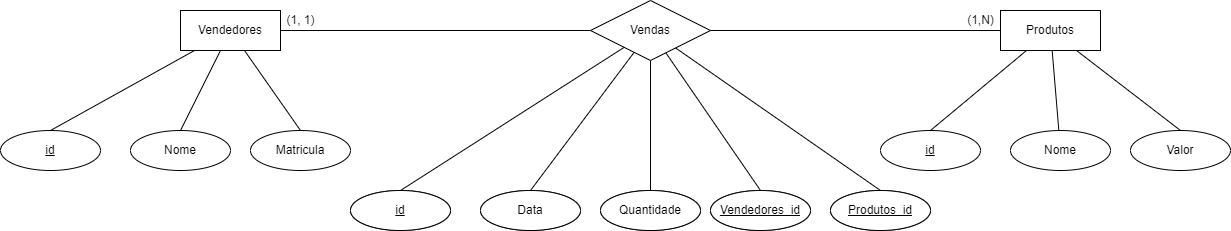

The diagram above was exported from draw.io. Its source (the exported page's mxGraphModel, read from the mxfile embedded in the PNG):
<mxGraphModel dx="2226" dy="774" grid="1" gridSize="10" guides="1" tooltips="1" connect="1" arrows="1" fold="1" page="1" pageScale="1" pageWidth="827" pageHeight="1169" math="0" shadow="0">
  <root>
    <mxCell id="0" />
    <mxCell id="1" parent="0" />
    <mxCell id="iPpqmmPpmO91d_6mEqbz-8" style="edgeStyle=none;rounded=0;orthogonalLoop=1;jettySize=auto;html=1;entryX=0;entryY=0.5;entryDx=0;entryDy=0;endArrow=none;endFill=0;" parent="1" source="iPpqmmPpmO91d_6mEqbz-4" target="iPpqmmPpmO91d_6mEqbz-7" edge="1">
      <mxGeometry relative="1" as="geometry" />
    </mxCell>
    <mxCell id="iPpqmmPpmO91d_6mEqbz-25" style="edgeStyle=none;rounded=0;orthogonalLoop=1;jettySize=auto;html=1;entryX=0.5;entryY=0;entryDx=0;entryDy=0;endArrow=none;endFill=0;" parent="1" source="iPpqmmPpmO91d_6mEqbz-4" target="iPpqmmPpmO91d_6mEqbz-10" edge="1">
      <mxGeometry relative="1" as="geometry" />
    </mxCell>
    <mxCell id="iPpqmmPpmO91d_6mEqbz-26" style="edgeStyle=none;rounded=0;orthogonalLoop=1;jettySize=auto;html=1;entryX=0.5;entryY=0;entryDx=0;entryDy=0;endArrow=none;endFill=0;" parent="1" source="iPpqmmPpmO91d_6mEqbz-4" target="iPpqmmPpmO91d_6mEqbz-12" edge="1">
      <mxGeometry relative="1" as="geometry" />
    </mxCell>
    <mxCell id="iPpqmmPpmO91d_6mEqbz-27" style="edgeStyle=none;rounded=0;orthogonalLoop=1;jettySize=auto;html=1;entryX=0.5;entryY=0;entryDx=0;entryDy=0;endArrow=none;endFill=0;" parent="1" source="iPpqmmPpmO91d_6mEqbz-4" target="iPpqmmPpmO91d_6mEqbz-11" edge="1">
      <mxGeometry relative="1" as="geometry" />
    </mxCell>
    <mxCell id="iPpqmmPpmO91d_6mEqbz-4" value="Vendedores" style="whiteSpace=wrap;html=1;align=center;" parent="1" vertex="1">
      <mxGeometry x="160" y="180" width="100" height="40" as="geometry" />
    </mxCell>
    <mxCell id="iPpqmmPpmO91d_6mEqbz-19" style="edgeStyle=none;rounded=0;orthogonalLoop=1;jettySize=auto;html=1;entryX=0.5;entryY=0;entryDx=0;entryDy=0;endArrow=none;endFill=0;" parent="1" source="iPpqmmPpmO91d_6mEqbz-5" target="iPpqmmPpmO91d_6mEqbz-16" edge="1">
      <mxGeometry relative="1" as="geometry" />
    </mxCell>
    <mxCell id="iPpqmmPpmO91d_6mEqbz-20" style="edgeStyle=none;rounded=0;orthogonalLoop=1;jettySize=auto;html=1;endArrow=none;endFill=0;" parent="1" source="iPpqmmPpmO91d_6mEqbz-5" target="iPpqmmPpmO91d_6mEqbz-18" edge="1">
      <mxGeometry relative="1" as="geometry" />
    </mxCell>
    <mxCell id="iPpqmmPpmO91d_6mEqbz-21" style="edgeStyle=none;rounded=0;orthogonalLoop=1;jettySize=auto;html=1;entryX=0.5;entryY=0;entryDx=0;entryDy=0;endArrow=none;endFill=0;" parent="1" source="iPpqmmPpmO91d_6mEqbz-5" target="iPpqmmPpmO91d_6mEqbz-17" edge="1">
      <mxGeometry relative="1" as="geometry" />
    </mxCell>
    <mxCell id="iPpqmmPpmO91d_6mEqbz-5" value="Produtos" style="whiteSpace=wrap;html=1;align=center;" parent="1" vertex="1">
      <mxGeometry x="980" y="180" width="100" height="40" as="geometry" />
    </mxCell>
    <mxCell id="iPpqmmPpmO91d_6mEqbz-9" style="edgeStyle=none;rounded=0;orthogonalLoop=1;jettySize=auto;html=1;endArrow=none;endFill=0;" parent="1" source="iPpqmmPpmO91d_6mEqbz-7" target="iPpqmmPpmO91d_6mEqbz-5" edge="1">
      <mxGeometry relative="1" as="geometry" />
    </mxCell>
    <mxCell id="iPpqmmPpmO91d_6mEqbz-22" style="edgeStyle=none;rounded=0;orthogonalLoop=1;jettySize=auto;html=1;entryX=0.5;entryY=0;entryDx=0;entryDy=0;endArrow=none;endFill=0;" parent="1" source="iPpqmmPpmO91d_6mEqbz-7" target="iPpqmmPpmO91d_6mEqbz-13" edge="1">
      <mxGeometry relative="1" as="geometry" />
    </mxCell>
    <mxCell id="iPpqmmPpmO91d_6mEqbz-23" style="edgeStyle=none;rounded=0;orthogonalLoop=1;jettySize=auto;html=1;entryX=0.5;entryY=0;entryDx=0;entryDy=0;endArrow=none;endFill=0;" parent="1" source="iPpqmmPpmO91d_6mEqbz-7" target="iPpqmmPpmO91d_6mEqbz-15" edge="1">
      <mxGeometry relative="1" as="geometry" />
    </mxCell>
    <mxCell id="iPpqmmPpmO91d_6mEqbz-24" style="edgeStyle=none;rounded=0;orthogonalLoop=1;jettySize=auto;html=1;entryX=0.5;entryY=0;entryDx=0;entryDy=0;endArrow=none;endFill=0;" parent="1" source="iPpqmmPpmO91d_6mEqbz-7" target="iPpqmmPpmO91d_6mEqbz-14" edge="1">
      <mxGeometry relative="1" as="geometry" />
    </mxCell>
    <mxCell id="iPpqmmPpmO91d_6mEqbz-35" style="edgeStyle=none;rounded=0;orthogonalLoop=1;jettySize=auto;html=1;entryX=0.5;entryY=0;entryDx=0;entryDy=0;endArrow=none;endFill=0;" parent="1" source="iPpqmmPpmO91d_6mEqbz-7" target="iPpqmmPpmO91d_6mEqbz-34" edge="1">
      <mxGeometry relative="1" as="geometry" />
    </mxCell>
    <mxCell id="iPpqmmPpmO91d_6mEqbz-36" style="edgeStyle=none;rounded=0;orthogonalLoop=1;jettySize=auto;html=1;entryX=0.5;entryY=0;entryDx=0;entryDy=0;endArrow=none;endFill=0;" parent="1" source="iPpqmmPpmO91d_6mEqbz-7" target="iPpqmmPpmO91d_6mEqbz-33" edge="1">
      <mxGeometry relative="1" as="geometry" />
    </mxCell>
    <mxCell id="iPpqmmPpmO91d_6mEqbz-7" value="Vendas" style="shape=rhombus;perimeter=rhombusPerimeter;whiteSpace=wrap;html=1;align=center;" parent="1" vertex="1">
      <mxGeometry x="570" y="170" width="120" height="60" as="geometry" />
    </mxCell>
    <mxCell id="iPpqmmPpmO91d_6mEqbz-10" value="&lt;u&gt;id&lt;/u&gt;" style="ellipse;whiteSpace=wrap;html=1;align=center;" parent="1" vertex="1">
      <mxGeometry x="-20" y="300" width="100" height="40" as="geometry" />
    </mxCell>
    <mxCell id="iPpqmmPpmO91d_6mEqbz-11" value="Matricula" style="ellipse;whiteSpace=wrap;html=1;align=center;" parent="1" vertex="1">
      <mxGeometry x="230" y="300" width="100" height="40" as="geometry" />
    </mxCell>
    <mxCell id="iPpqmmPpmO91d_6mEqbz-12" value="Nome" style="ellipse;whiteSpace=wrap;html=1;align=center;" parent="1" vertex="1">
      <mxGeometry x="110" y="300" width="100" height="40" as="geometry" />
    </mxCell>
    <mxCell id="iPpqmmPpmO91d_6mEqbz-13" value="&lt;u&gt;id&lt;/u&gt;" style="ellipse;whiteSpace=wrap;html=1;align=center;" parent="1" vertex="1">
      <mxGeometry x="330" y="360" width="100" height="40" as="geometry" />
    </mxCell>
    <mxCell id="iPpqmmPpmO91d_6mEqbz-14" value="Quantidade" style="ellipse;whiteSpace=wrap;html=1;align=center;" parent="1" vertex="1">
      <mxGeometry x="580" y="360" width="100" height="40" as="geometry" />
    </mxCell>
    <mxCell id="iPpqmmPpmO91d_6mEqbz-15" value="Data" style="ellipse;whiteSpace=wrap;html=1;align=center;" parent="1" vertex="1">
      <mxGeometry x="460" y="360" width="100" height="40" as="geometry" />
    </mxCell>
    <mxCell id="iPpqmmPpmO91d_6mEqbz-16" value="&lt;u&gt;id&lt;/u&gt;" style="ellipse;whiteSpace=wrap;html=1;align=center;" parent="1" vertex="1">
      <mxGeometry x="860" y="300" width="100" height="40" as="geometry" />
    </mxCell>
    <mxCell id="iPpqmmPpmO91d_6mEqbz-17" value="Valor" style="ellipse;whiteSpace=wrap;html=1;align=center;" parent="1" vertex="1">
      <mxGeometry x="1110" y="300" width="100" height="40" as="geometry" />
    </mxCell>
    <mxCell id="iPpqmmPpmO91d_6mEqbz-18" value="Nome" style="ellipse;whiteSpace=wrap;html=1;align=center;" parent="1" vertex="1">
      <mxGeometry x="990" y="300" width="100" height="40" as="geometry" />
    </mxCell>
    <mxCell id="iPpqmmPpmO91d_6mEqbz-28" value="&lt;u&gt;id&lt;/u&gt;" style="ellipse;whiteSpace=wrap;html=1;align=center;" parent="1" vertex="1">
      <mxGeometry x="330" y="360" width="100" height="40" as="geometry" />
    </mxCell>
    <mxCell id="iPpqmmPpmO91d_6mEqbz-29" value="Quantidade" style="ellipse;whiteSpace=wrap;html=1;align=center;" parent="1" vertex="1">
      <mxGeometry x="580" y="360" width="100" height="40" as="geometry" />
    </mxCell>
    <mxCell id="iPpqmmPpmO91d_6mEqbz-30" value="Data" style="ellipse;whiteSpace=wrap;html=1;align=center;" parent="1" vertex="1">
      <mxGeometry x="460" y="360" width="100" height="40" as="geometry" />
    </mxCell>
    <mxCell id="iPpqmmPpmO91d_6mEqbz-31" value="Quantidade" style="ellipse;whiteSpace=wrap;html=1;align=center;" parent="1" vertex="1">
      <mxGeometry x="810" y="360" width="100" height="40" as="geometry" />
    </mxCell>
    <mxCell id="iPpqmmPpmO91d_6mEqbz-32" value="Data" style="ellipse;whiteSpace=wrap;html=1;align=center;" parent="1" vertex="1">
      <mxGeometry x="690" y="360" width="100" height="40" as="geometry" />
    </mxCell>
    <mxCell id="iPpqmmPpmO91d_6mEqbz-33" value="&lt;u&gt;Produtos_id&lt;/u&gt;" style="ellipse;whiteSpace=wrap;html=1;align=center;" parent="1" vertex="1">
      <mxGeometry x="810" y="360" width="100" height="40" as="geometry" />
    </mxCell>
    <mxCell id="iPpqmmPpmO91d_6mEqbz-34" value="&lt;u&gt;Vendedores_id&lt;/u&gt;" style="ellipse;whiteSpace=wrap;html=1;align=center;" parent="1" vertex="1">
      <mxGeometry x="690" y="360" width="100" height="40" as="geometry" />
    </mxCell>
    <mxCell id="iPpqmmPpmO91d_6mEqbz-37" value="(1, 1)" style="text;html=1;align=center;verticalAlign=middle;resizable=0;points=[];autosize=1;strokeColor=none;fillColor=none;" parent="1" vertex="1">
      <mxGeometry x="255" y="175" width="50" height="30" as="geometry" />
    </mxCell>
    <mxCell id="iPpqmmPpmO91d_6mEqbz-38" value="(1,N)" style="text;html=1;align=center;verticalAlign=middle;resizable=0;points=[];autosize=1;strokeColor=none;fillColor=none;" parent="1" vertex="1">
      <mxGeometry x="935" y="175" width="50" height="30" as="geometry" />
    </mxCell>
  </root>
</mxGraphModel>